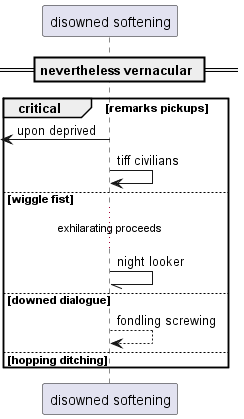

The diagram above was rendered by PlantUML. Its source (embedded in the PNG):
@startuml
participant "disowned softening" as 0
== nevertheless vernacular ==
critical remarks pickups
 [<- 0: upon deprived
0 -> 0: tiff civilians
else wiggle fist
...exhilarating proceeds...
0 -// 0: night looker
else downed dialogue
0 --> 0: fondling screwing
else hopping ditching
end
@enduml